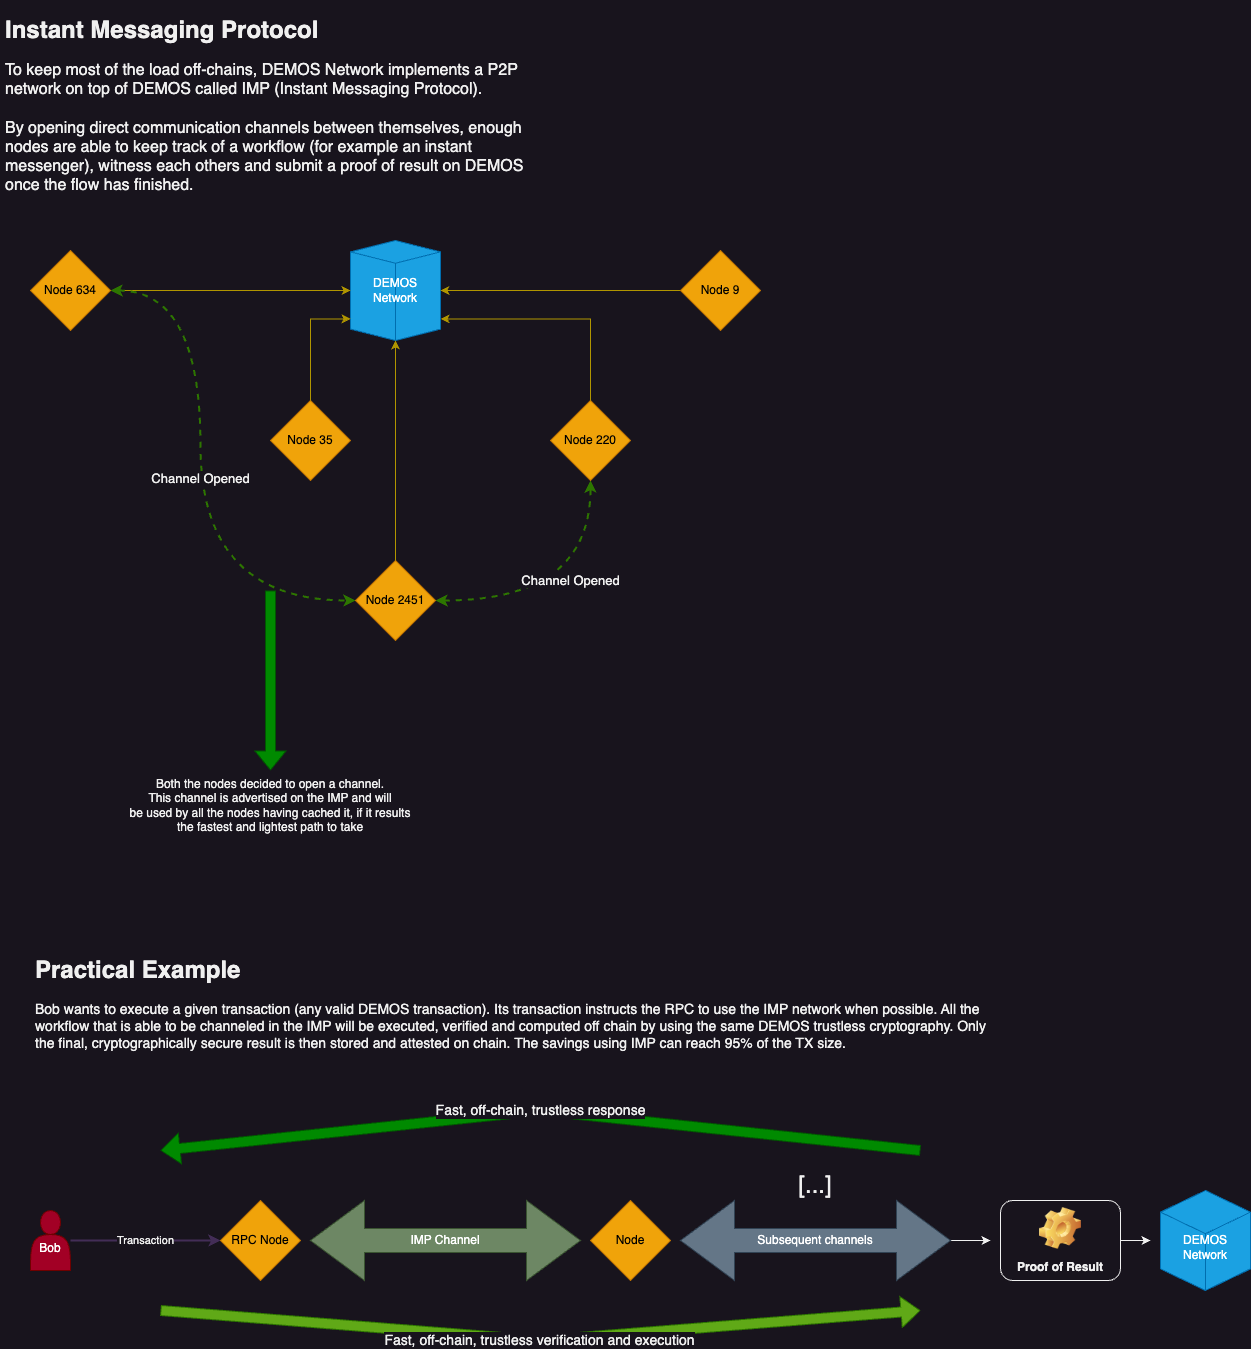

The diagram above was exported from draw.io. Its source (the exported page's mxGraphModel, read from the mxfile embedded in the PNG):
<mxGraphModel dx="2560" dy="2053" grid="1" gridSize="10" guides="1" tooltips="1" connect="1" arrows="1" fold="1" page="1" pageScale="1" pageWidth="2336" pageHeight="1654" math="0" shadow="0">
  <root>
    <mxCell id="0" />
    <mxCell id="1" parent="0" />
    <mxCell id="Qqf6wXoDEP0wQ5kBnup_-3" value="DEMOS&lt;br&gt;Network" style="html=1;whiteSpace=wrap;shape=isoCube2;backgroundOutline=1;isoAngle=8;fillColor=#1ba1e2;fontColor=#ffffff;strokeColor=#006EAF;" vertex="1" parent="1">
      <mxGeometry x="360" y="240" width="90" height="100" as="geometry" />
    </mxCell>
    <mxCell id="Qqf6wXoDEP0wQ5kBnup_-8" style="edgeStyle=orthogonalEdgeStyle;rounded=0;orthogonalLoop=1;jettySize=auto;html=1;fillColor=#e3c800;strokeColor=#B09500;" edge="1" parent="1" source="Qqf6wXoDEP0wQ5kBnup_-5" target="Qqf6wXoDEP0wQ5kBnup_-3">
      <mxGeometry relative="1" as="geometry" />
    </mxCell>
    <mxCell id="Qqf6wXoDEP0wQ5kBnup_-11" value="&lt;font style=&quot;font-size: 13px;&quot;&gt;Channel Opened&lt;/font&gt;" style="edgeStyle=orthogonalEdgeStyle;orthogonalLoop=1;jettySize=auto;html=1;entryX=0;entryY=0.5;entryDx=0;entryDy=0;dashed=1;curved=1;startArrow=classic;startFill=1;fillColor=#60a917;strokeColor=#2D7600;endSize=6;strokeWidth=2;" edge="1" parent="1" source="Qqf6wXoDEP0wQ5kBnup_-5" target="Qqf6wXoDEP0wQ5kBnup_-6">
      <mxGeometry x="0.0018" relative="1" as="geometry">
        <Array as="points">
          <mxPoint x="210" y="290" />
          <mxPoint x="210" y="600" />
        </Array>
        <mxPoint as="offset" />
      </mxGeometry>
    </mxCell>
    <mxCell id="Qqf6wXoDEP0wQ5kBnup_-5" value="Node 634" style="rhombus;whiteSpace=wrap;html=1;fillColor=#f0a30a;fontColor=#000000;strokeColor=#BD7000;" vertex="1" parent="1">
      <mxGeometry x="40" y="250" width="80" height="80" as="geometry" />
    </mxCell>
    <mxCell id="Qqf6wXoDEP0wQ5kBnup_-19" value="&lt;font style=&quot;font-size: 13px;&quot;&gt;Channel Opened&lt;/font&gt;" style="edgeStyle=orthogonalEdgeStyle;orthogonalLoop=1;jettySize=auto;html=1;entryX=0.5;entryY=1;entryDx=0;entryDy=0;startArrow=classic;startFill=1;dashed=1;curved=1;fillColor=#60a917;strokeColor=#2D7600;strokeWidth=2;" edge="1" parent="1" source="Qqf6wXoDEP0wQ5kBnup_-6" target="Qqf6wXoDEP0wQ5kBnup_-12">
      <mxGeometry x="-0.0213" y="20" relative="1" as="geometry">
        <mxPoint as="offset" />
      </mxGeometry>
    </mxCell>
    <mxCell id="Qqf6wXoDEP0wQ5kBnup_-6" value="Node 2451" style="rhombus;whiteSpace=wrap;html=1;fillColor=#f0a30a;fontColor=#000000;strokeColor=#BD7000;" vertex="1" parent="1">
      <mxGeometry x="365" y="560" width="80" height="80" as="geometry" />
    </mxCell>
    <mxCell id="Qqf6wXoDEP0wQ5kBnup_-9" style="edgeStyle=orthogonalEdgeStyle;rounded=0;orthogonalLoop=1;jettySize=auto;html=1;fillColor=#e3c800;strokeColor=#B09500;" edge="1" parent="1" source="Qqf6wXoDEP0wQ5kBnup_-7" target="Qqf6wXoDEP0wQ5kBnup_-3">
      <mxGeometry relative="1" as="geometry" />
    </mxCell>
    <mxCell id="Qqf6wXoDEP0wQ5kBnup_-7" value="Node 9" style="rhombus;whiteSpace=wrap;html=1;fillColor=#f0a30a;fontColor=#000000;strokeColor=#BD7000;" vertex="1" parent="1">
      <mxGeometry x="690" y="250" width="80" height="80" as="geometry" />
    </mxCell>
    <mxCell id="Qqf6wXoDEP0wQ5kBnup_-10" style="edgeStyle=orthogonalEdgeStyle;rounded=0;orthogonalLoop=1;jettySize=auto;html=1;entryX=0.5;entryY=1;entryDx=0;entryDy=0;entryPerimeter=0;fillColor=#e3c800;strokeColor=#B09500;" edge="1" parent="1" source="Qqf6wXoDEP0wQ5kBnup_-6" target="Qqf6wXoDEP0wQ5kBnup_-3">
      <mxGeometry relative="1" as="geometry" />
    </mxCell>
    <mxCell id="Qqf6wXoDEP0wQ5kBnup_-12" value="Node 220" style="rhombus;whiteSpace=wrap;html=1;fillColor=#f0a30a;fontColor=#000000;strokeColor=#BD7000;" vertex="1" parent="1">
      <mxGeometry x="560" y="400" width="80" height="80" as="geometry" />
    </mxCell>
    <mxCell id="Qqf6wXoDEP0wQ5kBnup_-13" value="Node 35" style="rhombus;whiteSpace=wrap;html=1;fillColor=#f0a30a;fontColor=#000000;strokeColor=#BD7000;" vertex="1" parent="1">
      <mxGeometry x="280" y="400" width="80" height="80" as="geometry" />
    </mxCell>
    <mxCell id="Qqf6wXoDEP0wQ5kBnup_-18" style="edgeStyle=orthogonalEdgeStyle;rounded=0;orthogonalLoop=1;jettySize=auto;html=1;entryX=0;entryY=0;entryDx=90;entryDy=78.39291168278956;entryPerimeter=0;fillColor=#e3c800;strokeColor=#B09500;" edge="1" parent="1" source="Qqf6wXoDEP0wQ5kBnup_-12" target="Qqf6wXoDEP0wQ5kBnup_-3">
      <mxGeometry relative="1" as="geometry">
        <Array as="points">
          <mxPoint x="600" y="318" />
        </Array>
      </mxGeometry>
    </mxCell>
    <mxCell id="Qqf6wXoDEP0wQ5kBnup_-20" style="edgeStyle=orthogonalEdgeStyle;rounded=0;orthogonalLoop=1;jettySize=auto;html=1;entryX=0;entryY=0;entryDx=0;entryDy=78.39291168278956;entryPerimeter=0;fillColor=#e3c800;strokeColor=#B09500;" edge="1" parent="1" source="Qqf6wXoDEP0wQ5kBnup_-13" target="Qqf6wXoDEP0wQ5kBnup_-3">
      <mxGeometry relative="1" as="geometry" />
    </mxCell>
    <mxCell id="Qqf6wXoDEP0wQ5kBnup_-22" value="&lt;h1 style=&quot;&quot;&gt;&lt;font style=&quot;font-size: 24px;&quot;&gt;Instant Messaging Protocol&lt;/font&gt;&lt;/h1&gt;&lt;p style=&quot;font-size: 16px;&quot;&gt;&lt;font style=&quot;font-size: 16px;&quot;&gt;To keep most of the load off-chains, DEMOS Network implements a P2P network on top of DEMOS called IMP (Instant Messaging Protocol).&lt;br&gt;&lt;br&gt;By opening direct communication channels between themselves, enough nodes are able to keep track of a workflow (for example an instant messenger), witness each others and submit a proof of result on DEMOS once the flow has finished.&lt;/font&gt;&lt;/p&gt;" style="text;html=1;strokeColor=none;fillColor=none;spacing=5;spacingTop=-20;whiteSpace=wrap;overflow=hidden;rounded=0;" vertex="1" parent="1">
      <mxGeometry x="10" y="10" width="530" height="200" as="geometry" />
    </mxCell>
    <mxCell id="Qqf6wXoDEP0wQ5kBnup_-26" value="Both the nodes decided to open a channel. &lt;br&gt;This channel is advertised on the IMP and will &lt;br&gt;be used by all the nodes having cached it, if it results&lt;br&gt;the fastest and lightest path to take" style="text;html=1;strokeColor=none;fillColor=none;align=center;verticalAlign=middle;whiteSpace=wrap;rounded=0;" vertex="1" parent="1">
      <mxGeometry x="130" y="770" width="300" height="70" as="geometry" />
    </mxCell>
    <mxCell id="Qqf6wXoDEP0wQ5kBnup_-29" value="" style="shape=flexArrow;endArrow=classic;html=1;rounded=0;fillColor=#008a00;strokeColor=#005700;" edge="1" parent="1">
      <mxGeometry width="50" height="50" relative="1" as="geometry">
        <mxPoint x="280" y="590" as="sourcePoint" />
        <mxPoint x="280" y="770" as="targetPoint" />
      </mxGeometry>
    </mxCell>
    <mxCell id="Qqf6wXoDEP0wQ5kBnup_-42" value="Transaction" style="edgeStyle=orthogonalEdgeStyle;rounded=0;orthogonalLoop=1;jettySize=auto;html=1;entryX=0;entryY=0.5;entryDx=0;entryDy=0;fillColor=#76608a;strokeColor=#432D57;strokeWidth=2;" edge="1" parent="1" source="Qqf6wXoDEP0wQ5kBnup_-34" target="Qqf6wXoDEP0wQ5kBnup_-37">
      <mxGeometry relative="1" as="geometry">
        <mxPoint as="offset" />
      </mxGeometry>
    </mxCell>
    <mxCell id="Qqf6wXoDEP0wQ5kBnup_-34" value="&lt;br&gt;Bob" style="shape=actor;whiteSpace=wrap;html=1;fillColor=#a20025;fontColor=#ffffff;strokeColor=#6F0000;" vertex="1" parent="1">
      <mxGeometry x="40" y="1210" width="40" height="60" as="geometry" />
    </mxCell>
    <mxCell id="Qqf6wXoDEP0wQ5kBnup_-35" value="IMP Channel" style="shape=doubleArrow;whiteSpace=wrap;html=1;fillColor=#6d8764;fontColor=#ffffff;strokeColor=#3A5431;" vertex="1" parent="1">
      <mxGeometry x="320" y="1200" width="270" height="80" as="geometry" />
    </mxCell>
    <mxCell id="Qqf6wXoDEP0wQ5kBnup_-37" value="RPC Node" style="rhombus;whiteSpace=wrap;html=1;fillColor=#f0a30a;fontColor=#000000;strokeColor=#BD7000;" vertex="1" parent="1">
      <mxGeometry x="230" y="1200" width="80" height="80" as="geometry" />
    </mxCell>
    <mxCell id="Qqf6wXoDEP0wQ5kBnup_-38" value="Node" style="rhombus;whiteSpace=wrap;html=1;fillColor=#f0a30a;fontColor=#000000;strokeColor=#BD7000;" vertex="1" parent="1">
      <mxGeometry x="600" y="1200" width="80" height="80" as="geometry" />
    </mxCell>
    <mxCell id="Qqf6wXoDEP0wQ5kBnup_-49" style="edgeStyle=orthogonalEdgeStyle;rounded=0;orthogonalLoop=1;jettySize=auto;html=1;" edge="1" parent="1" source="Qqf6wXoDEP0wQ5kBnup_-39">
      <mxGeometry relative="1" as="geometry">
        <mxPoint x="1000" y="1240" as="targetPoint" />
      </mxGeometry>
    </mxCell>
    <mxCell id="Qqf6wXoDEP0wQ5kBnup_-39" value="Subsequent channels" style="shape=doubleArrow;whiteSpace=wrap;html=1;fillColor=#647687;fontColor=#ffffff;strokeColor=#314354;" vertex="1" parent="1">
      <mxGeometry x="690" y="1200" width="270" height="80" as="geometry" />
    </mxCell>
    <mxCell id="Qqf6wXoDEP0wQ5kBnup_-41" value="&lt;font style=&quot;font-size: 24px;&quot;&gt;[...]&lt;/font&gt;" style="text;html=1;strokeColor=none;fillColor=none;align=center;verticalAlign=middle;whiteSpace=wrap;rounded=0;" vertex="1" parent="1">
      <mxGeometry x="795" y="1170" width="60" height="30" as="geometry" />
    </mxCell>
    <mxCell id="Qqf6wXoDEP0wQ5kBnup_-43" value="&lt;font style=&quot;font-size: 14px;&quot;&gt;Fast, off-chain, trustless verification and execution&lt;/font&gt;" style="shape=flexArrow;endArrow=classic;html=1;rounded=0;fillColor=#60a917;strokeColor=#2D7600;" edge="1" parent="1">
      <mxGeometry width="50" height="50" relative="1" as="geometry">
        <mxPoint x="170" y="1310" as="sourcePoint" />
        <mxPoint x="930" y="1310" as="targetPoint" />
        <Array as="points">
          <mxPoint x="550" y="1340" />
        </Array>
      </mxGeometry>
    </mxCell>
    <mxCell id="Qqf6wXoDEP0wQ5kBnup_-44" value="&lt;font style=&quot;font-size: 14px;&quot;&gt;Fast, off-chain, trustless response&lt;/font&gt;" style="shape=flexArrow;endArrow=classic;html=1;rounded=0;fillColor=#008a00;strokeColor=#005700;" edge="1" parent="1">
      <mxGeometry width="50" height="50" relative="1" as="geometry">
        <mxPoint x="930" y="1150" as="sourcePoint" />
        <mxPoint x="170" y="1150" as="targetPoint" />
        <Array as="points">
          <mxPoint x="550" y="1110" />
        </Array>
      </mxGeometry>
    </mxCell>
    <mxCell id="Qqf6wXoDEP0wQ5kBnup_-48" style="edgeStyle=orthogonalEdgeStyle;rounded=0;orthogonalLoop=1;jettySize=auto;html=1;" edge="1" parent="1" source="Qqf6wXoDEP0wQ5kBnup_-45">
      <mxGeometry relative="1" as="geometry">
        <mxPoint x="1160" y="1240" as="targetPoint" />
      </mxGeometry>
    </mxCell>
    <mxCell id="Qqf6wXoDEP0wQ5kBnup_-45" value="Proof of Result" style="label;whiteSpace=wrap;html=1;align=center;verticalAlign=bottom;spacingLeft=0;spacingBottom=4;imageAlign=center;imageVerticalAlign=top;image=img/clipart/Gear_128x128.png" vertex="1" parent="1">
      <mxGeometry x="1010" y="1200" width="120" height="80" as="geometry" />
    </mxCell>
    <mxCell id="Qqf6wXoDEP0wQ5kBnup_-46" value="&lt;br&gt;DEMOS&lt;br&gt;Network" style="html=1;whiteSpace=wrap;shape=isoCube2;backgroundOutline=1;isoAngle=15;fillColor=#1ba1e2;fontColor=#ffffff;strokeColor=#006EAF;" vertex="1" parent="1">
      <mxGeometry x="1170" y="1190" width="90" height="100" as="geometry" />
    </mxCell>
    <mxCell id="Qqf6wXoDEP0wQ5kBnup_-47" value="&lt;h1&gt;Practical Example&lt;/h1&gt;&lt;p&gt;&lt;font style=&quot;font-size: 14px;&quot;&gt;Bob wants to execute a given transaction (any valid DEMOS transaction). Its transaction instructs the RPC to use the IMP network when possible. All the workflow that is able to be channeled in the IMP will be executed, verified and computed off chain by using the same DEMOS trustless cryptography. Only the final, cryptographically secure result is then stored and attested on chain. The savings using IMP can reach 95% of the TX size.&lt;/font&gt;&lt;/p&gt;" style="text;html=1;strokeColor=none;fillColor=none;spacing=5;spacingTop=-20;whiteSpace=wrap;overflow=hidden;rounded=0;" vertex="1" parent="1">
      <mxGeometry x="40" y="950" width="960" height="120" as="geometry" />
    </mxCell>
  </root>
</mxGraphModel>